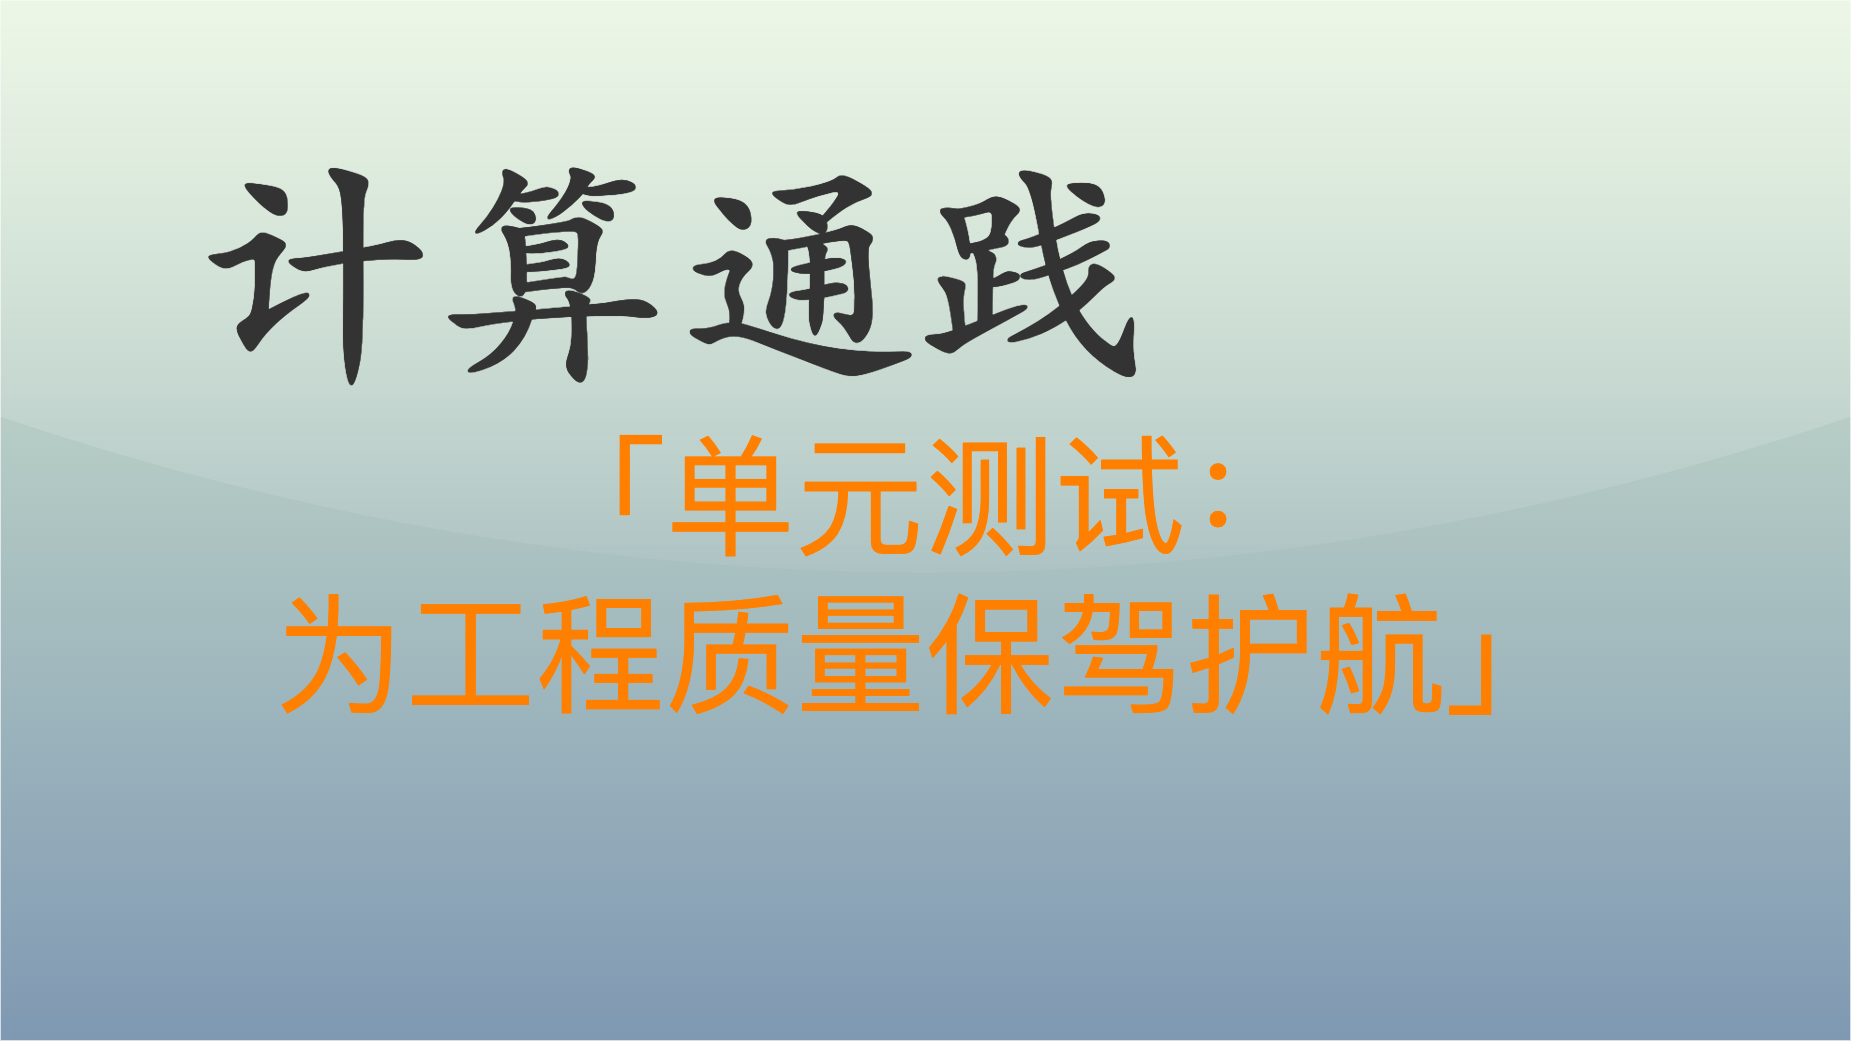

The diagram above was exported from draw.io. Its source (the exported page's mxGraphModel, read from the mxfile embedded in the PNG):
<mxGraphModel dx="3191" dy="1949" grid="1" gridSize="10" guides="1" tooltips="1" connect="1" arrows="1" fold="1" page="1" pageScale="1" pageWidth="1850" pageHeight="1040" math="0" shadow="0">
  <root>
    <mxCell id="0" />
    <mxCell id="1" parent="0" />
    <mxCell id="v5awPFEotDlEYcYJcZ2H-3" value="" style="rounded=0;whiteSpace=wrap;html=1;spacingLeft=470;opacity=50;textOpacity=50;gradientColor=#003366;fillColor=#B9E0A5;glass=1;shadow=0;" parent="1" vertex="1">
      <mxGeometry width="1850" height="1040" as="geometry" />
    </mxCell>
    <mxCell id="v5awPFEotDlEYcYJcZ2H-1" value="&lt;font color=&quot;#333333&quot; size=&quot;1&quot; style=&quot;&quot;&gt;&lt;b style=&quot;font-size: 240px;&quot;&gt;计算通践&lt;/b&gt;&lt;/font&gt;" style="text;html=1;align=left;verticalAlign=middle;resizable=0;points=[];autosize=1;strokeColor=none;fillColor=none;fontColor=default;fontFamily=Kaiti SC;" parent="1" vertex="1">
      <mxGeometry x="190" y="110" width="980" height="300" as="geometry" />
    </mxCell>
    <mxCell id="v5awPFEotDlEYcYJcZ2H-2" value="&lt;span style=&quot;font-family: 宋体; text-align: left; font-size: 130px;&quot;&gt;&lt;font color=&quot;#ff8000&quot; style=&quot;font-size: 130px;&quot;&gt;「单元测试：&lt;/font&gt;&lt;/span&gt;&lt;div&gt;&lt;span style=&quot;font-family: 宋体; text-align: left; font-size: 130px;&quot;&gt;&lt;font color=&quot;#ff8000&quot; style=&quot;font-size: 130px;&quot;&gt;为工程质量保驾护航」&lt;/font&gt;&lt;/span&gt;&lt;/div&gt;" style="text;html=1;align=center;verticalAlign=middle;resizable=0;points=[];autosize=1;strokeColor=none;fillColor=none;fontSize=130;fontColor=default;" parent="1" vertex="1">
      <mxGeometry x="265" y="410" width="1320" height="330" as="geometry" />
    </mxCell>
  </root>
</mxGraphModel>